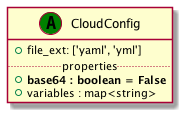

The diagram above was rendered by PlantUML. Its source (embedded in the PNG):
@startuml
set namespaceSeparator none
class "CloudConfig" as CloudConfig_AT << (A,green) >> {
+file_ext: ['yaml', 'yml']
.. properties ..
+<b>base64 : boolean = False
+variables : map<string>
}
@enduml